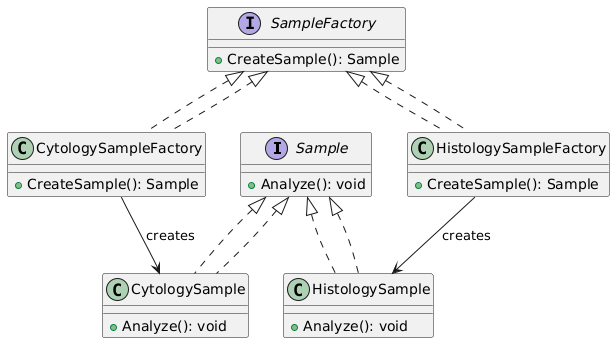

The diagram above was rendered by PlantUML. Its source (embedded in the PNG):
@startuml
interface Sample {
  +Analyze(): void
}

class CytologySample implements Sample {
  +Analyze(): void
}

class HistologySample implements Sample {
  +Analyze(): void
}

interface SampleFactory {
  +CreateSample(): Sample
}

class CytologySampleFactory implements SampleFactory {
  +CreateSample(): Sample
}

class HistologySampleFactory implements SampleFactory {
  +CreateSample(): Sample
}

Sample <|.. CytologySample
Sample <|.. HistologySample

SampleFactory <|.. CytologySampleFactory
SampleFactory <|.. HistologySampleFactory

CytologySampleFactory --> CytologySample : "creates"
HistologySampleFactory --> HistologySample : "creates"
@enduml